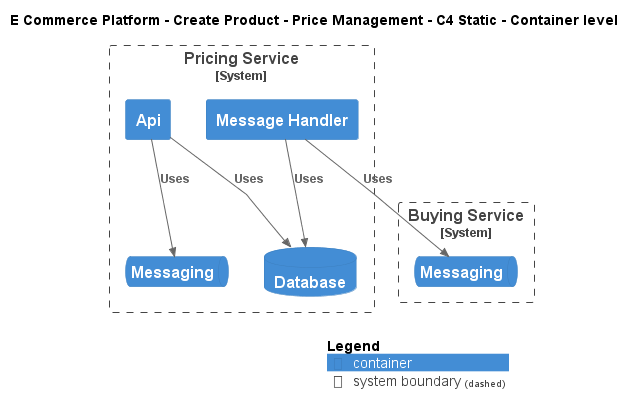

The diagram above was rendered by PlantUML. Its source (embedded in the PNG):
@startuml
!include ..\..\..\.c4s\C4_Container.puml

AddElementTag("c4interflow:lifecycle:new", $bgColor=green, $fontColor=#ffffff, $borderColor=green, $shadowing="False")
AddElementTag("c4interflow:lifecycle:changed", $bgColor=orange, $fontColor=#ffffff, $borderColor=orange, $shadowing="False")
AddElementTag("c4interflow:lifecycle:removed", $bgColor=red, $fontColor=#ffffff, $borderColor=red, $shadowing="False")

AddRelTag("c4interflow:lifecycle:new", $textColor=green, $lineColor=green)
AddRelTag("c4interflow:lifecycle:changed", $textColor=orange, $lineColor=orange)
AddRelTag("c4interflow:lifecycle:removed", $textColor=red, $lineColor=red)

SHOW_PERSON_PORTRAIT()
LAYOUT_TOP_DOWN()

skinparam linetype polyline

title E Commerce Platform - Create Product - Price Management - C4 Static - Container level


System_Boundary(ECommercePlatform.CreateProduct.PriceManagement.SoftwareSystems.PricingService, "Pricing Service") {
    Container(ECommercePlatform.CreateProduct.PriceManagement.SoftwareSystems.PricingService.Containers.Api, "Api", "", "")
    ContainerDb(ECommercePlatform.CreateProduct.PriceManagement.SoftwareSystems.PricingService.Containers.Database, "Database", "", "")
    ContainerQueue(ECommercePlatform.CreateProduct.PriceManagement.SoftwareSystems.PricingService.Containers.Messaging, "Messaging", "", "")
    Container(ECommercePlatform.CreateProduct.PriceManagement.SoftwareSystems.PricingService.Containers.MessageHandler, "Message Handler", "", "")
}

System_Boundary(ECommercePlatform.CreateProduct.BuyingAndMerchandising.SoftwareSystems.BuyingService, "Buying Service") {
    ContainerQueue(ECommercePlatform.CreateProduct.BuyingAndMerchandising.SoftwareSystems.BuyingService.Containers.Messaging, "Messaging", "", "")
}

Rel(ECommercePlatform.CreateProduct.PriceManagement.SoftwareSystems.PricingService.Containers.Api, ECommercePlatform.CreateProduct.PriceManagement.SoftwareSystems.PricingService.Containers.Database, "Uses")
Rel(ECommercePlatform.CreateProduct.PriceManagement.SoftwareSystems.PricingService.Containers.Api, ECommercePlatform.CreateProduct.PriceManagement.SoftwareSystems.PricingService.Containers.Messaging, "Uses")
Rel(ECommercePlatform.CreateProduct.PriceManagement.SoftwareSystems.PricingService.Containers.MessageHandler, ECommercePlatform.CreateProduct.BuyingAndMerchandising.SoftwareSystems.BuyingService.Containers.Messaging, "Uses")
Rel(ECommercePlatform.CreateProduct.PriceManagement.SoftwareSystems.PricingService.Containers.MessageHandler, ECommercePlatform.CreateProduct.PriceManagement.SoftwareSystems.PricingService.Containers.Database, "Uses")


SHOW_LEGEND()
@enduml